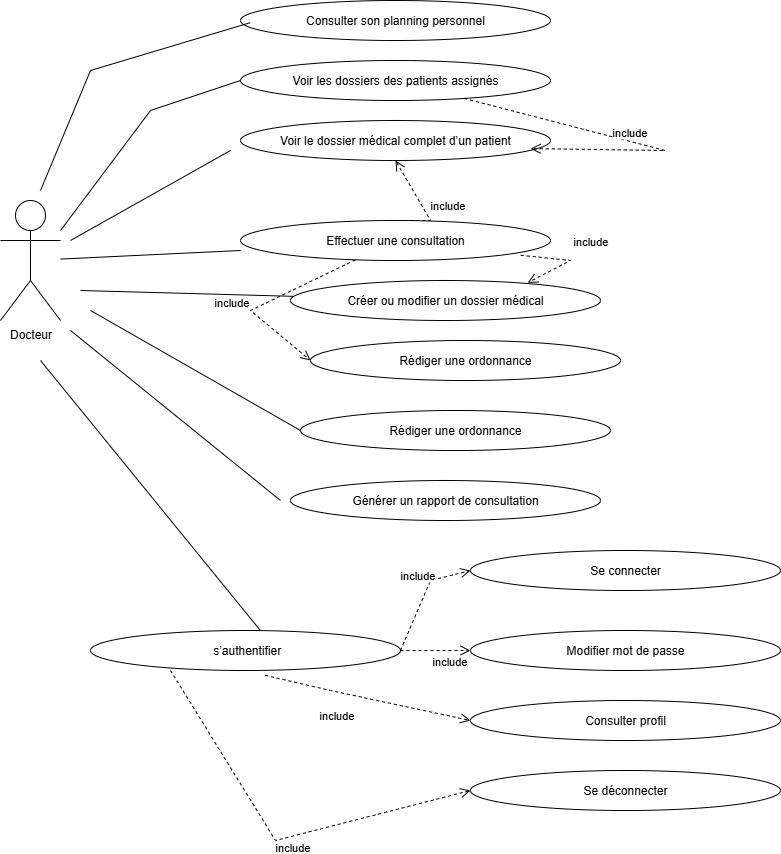

The diagram above was exported from draw.io. Its source (the exported page's mxGraphModel, read from the mxfile embedded in the PNG):
<mxGraphModel dx="983" dy="489" grid="1" gridSize="10" guides="1" tooltips="1" connect="1" arrows="1" fold="1" page="1" pageScale="1" pageWidth="827" pageHeight="1169" math="0" shadow="0">
  <root>
    <mxCell id="0" />
    <mxCell id="1" parent="0" />
    <mxCell id="MYBB7rxdNAfY9DuwWKAZ-2" value="Docteur" style="shape=umlActor;verticalLabelPosition=bottom;verticalAlign=top;html=1;outlineConnect=0;" vertex="1" parent="1">
      <mxGeometry x="30" y="240" width="60" height="120" as="geometry" />
    </mxCell>
    <mxCell id="MYBB7rxdNAfY9DuwWKAZ-4" value="Consulter son planning personnel" style="ellipse;whiteSpace=wrap;html=1;" vertex="1" parent="1">
      <mxGeometry x="270" y="40" width="310" height="40" as="geometry" />
    </mxCell>
    <mxCell id="MYBB7rxdNAfY9DuwWKAZ-5" value="Voir les dossiers des patients assignés" style="ellipse;whiteSpace=wrap;html=1;" vertex="1" parent="1">
      <mxGeometry x="270" y="100" width="310" height="40" as="geometry" />
    </mxCell>
    <mxCell id="MYBB7rxdNAfY9DuwWKAZ-7" value="Voir le dossier médical complet d’un patient" style="ellipse;whiteSpace=wrap;html=1;" vertex="1" parent="1">
      <mxGeometry x="270" y="160" width="310" height="40" as="geometry" />
    </mxCell>
    <mxCell id="MYBB7rxdNAfY9DuwWKAZ-8" value="Effectuer une consultation" style="ellipse;whiteSpace=wrap;html=1;" vertex="1" parent="1">
      <mxGeometry x="270" y="260" width="310" height="40" as="geometry" />
    </mxCell>
    <mxCell id="MYBB7rxdNAfY9DuwWKAZ-9" value="Créer ou modifier un dossier médical" style="ellipse;whiteSpace=wrap;html=1;" vertex="1" parent="1">
      <mxGeometry x="320" y="320" width="310" height="40" as="geometry" />
    </mxCell>
    <mxCell id="MYBB7rxdNAfY9DuwWKAZ-11" value="include" style="html=1;verticalAlign=bottom;endArrow=open;dashed=1;endSize=8;curved=0;rounded=0;entryX=0.888;entryY=0.952;entryDx=0;entryDy=0;entryPerimeter=0;" edge="1" parent="1" source="MYBB7rxdNAfY9DuwWKAZ-5">
      <mxGeometry relative="1" as="geometry">
        <mxPoint x="664.72" y="180" as="sourcePoint" />
        <mxPoint x="560" y="188.07999999999993" as="targetPoint" />
        <Array as="points">
          <mxPoint x="694.72" y="190" />
        </Array>
      </mxGeometry>
    </mxCell>
    <mxCell id="MYBB7rxdNAfY9DuwWKAZ-12" value="include" style="html=1;verticalAlign=bottom;endArrow=open;dashed=1;endSize=8;curved=0;rounded=0;entryX=0.5;entryY=1;entryDx=0;entryDy=0;exitX=0.548;exitY=0;exitDx=0;exitDy=0;exitPerimeter=0;" edge="1" parent="1" source="MYBB7rxdNAfY9DuwWKAZ-8" target="MYBB7rxdNAfY9DuwWKAZ-7">
      <mxGeometry x="-0.304" y="-20" relative="1" as="geometry">
        <mxPoint x="470" y="270" as="sourcePoint" />
        <mxPoint x="427" y="271.0799999999999" as="targetPoint" />
        <Array as="points">
          <mxPoint x="460" y="260" />
        </Array>
        <mxPoint x="5" y="13" as="offset" />
      </mxGeometry>
    </mxCell>
    <mxCell id="MYBB7rxdNAfY9DuwWKAZ-13" value="Rédiger une ordonnance" style="ellipse;whiteSpace=wrap;html=1;" vertex="1" parent="1">
      <mxGeometry x="340" y="380" width="310" height="40" as="geometry" />
    </mxCell>
    <mxCell id="MYBB7rxdNAfY9DuwWKAZ-14" value="Rédiger une ordonnance" style="ellipse;whiteSpace=wrap;html=1;" vertex="1" parent="1">
      <mxGeometry x="330" y="450" width="310" height="40" as="geometry" />
    </mxCell>
    <mxCell id="MYBB7rxdNAfY9DuwWKAZ-15" value="Générer un rapport de consultation" style="ellipse;whiteSpace=wrap;html=1;" vertex="1" parent="1">
      <mxGeometry x="320" y="520" width="310" height="40" as="geometry" />
    </mxCell>
    <mxCell id="MYBB7rxdNAfY9DuwWKAZ-17" value="&amp;nbsp;s’authentifier" style="ellipse;whiteSpace=wrap;html=1;" vertex="1" parent="1">
      <mxGeometry x="120" y="670" width="310" height="40" as="geometry" />
    </mxCell>
    <mxCell id="MYBB7rxdNAfY9DuwWKAZ-18" value="Se connecter" style="ellipse;whiteSpace=wrap;html=1;" vertex="1" parent="1">
      <mxGeometry x="500" y="590" width="310" height="40" as="geometry" />
    </mxCell>
    <mxCell id="MYBB7rxdNAfY9DuwWKAZ-19" value="Modifier mot de passe" style="ellipse;whiteSpace=wrap;html=1;" vertex="1" parent="1">
      <mxGeometry x="500" y="670" width="310" height="40" as="geometry" />
    </mxCell>
    <mxCell id="MYBB7rxdNAfY9DuwWKAZ-20" value="Consulter profil" style="ellipse;whiteSpace=wrap;html=1;" vertex="1" parent="1">
      <mxGeometry x="500" y="740" width="310" height="40" as="geometry" />
    </mxCell>
    <mxCell id="MYBB7rxdNAfY9DuwWKAZ-21" value="Se déconnecter" style="ellipse;whiteSpace=wrap;html=1;" vertex="1" parent="1">
      <mxGeometry x="500" y="810" width="310" height="40" as="geometry" />
    </mxCell>
    <mxCell id="MYBB7rxdNAfY9DuwWKAZ-22" value="include" style="html=1;verticalAlign=bottom;endArrow=open;dashed=1;endSize=8;curved=0;rounded=0;entryX=0.765;entryY=0.056;entryDx=0;entryDy=0;exitX=0.904;exitY=0.869;exitDx=0;exitDy=0;entryPerimeter=0;exitPerimeter=0;" edge="1" parent="1" source="MYBB7rxdNAfY9DuwWKAZ-8" target="MYBB7rxdNAfY9DuwWKAZ-9">
      <mxGeometry x="0.0179" y="22" relative="1" as="geometry">
        <mxPoint x="595" y="340" as="sourcePoint" />
        <mxPoint x="580" y="280" as="targetPoint" />
        <Array as="points">
          <mxPoint x="600" y="300" />
        </Array>
        <mxPoint x="10" y="-30" as="offset" />
      </mxGeometry>
    </mxCell>
    <mxCell id="MYBB7rxdNAfY9DuwWKAZ-23" value="include" style="html=1;verticalAlign=bottom;endArrow=open;dashed=1;endSize=8;curved=0;rounded=0;entryX=0;entryY=0.5;entryDx=0;entryDy=0;" edge="1" parent="1" source="MYBB7rxdNAfY9DuwWKAZ-8" target="MYBB7rxdNAfY9DuwWKAZ-13">
      <mxGeometry x="0.1976" y="-20" relative="1" as="geometry">
        <mxPoint x="290" y="300" as="sourcePoint" />
        <mxPoint x="297" y="327" as="targetPoint" />
        <Array as="points">
          <mxPoint x="280" y="350" />
        </Array>
        <mxPoint x="-7" y="-15" as="offset" />
      </mxGeometry>
    </mxCell>
    <mxCell id="MYBB7rxdNAfY9DuwWKAZ-24" value="include" style="html=1;verticalAlign=bottom;endArrow=open;dashed=1;endSize=8;curved=0;rounded=0;entryX=0.5;entryY=1;entryDx=0;entryDy=0;exitX=1;exitY=0.5;exitDx=0;exitDy=0;" edge="1" parent="1" source="MYBB7rxdNAfY9DuwWKAZ-17">
      <mxGeometry x="0.1493" y="10" relative="1" as="geometry">
        <mxPoint x="515" y="670" as="sourcePoint" />
        <mxPoint x="500" y="610" as="targetPoint" />
        <Array as="points">
          <mxPoint x="460" y="620" />
        </Array>
        <mxPoint as="offset" />
      </mxGeometry>
    </mxCell>
    <mxCell id="MYBB7rxdNAfY9DuwWKAZ-25" value="include" style="html=1;verticalAlign=bottom;endArrow=open;dashed=1;endSize=8;curved=0;rounded=0;entryX=0;entryY=0.5;entryDx=0;entryDy=0;" edge="1" parent="1" source="MYBB7rxdNAfY9DuwWKAZ-17" target="MYBB7rxdNAfY9DuwWKAZ-19">
      <mxGeometry x="0.3671" y="-20" relative="1" as="geometry">
        <mxPoint x="472.5" y="730" as="sourcePoint" />
        <mxPoint x="457.5" y="670" as="targetPoint" />
        <Array as="points">
          <mxPoint x="450" y="690" />
        </Array>
        <mxPoint x="1" as="offset" />
      </mxGeometry>
    </mxCell>
    <mxCell id="MYBB7rxdNAfY9DuwWKAZ-26" value="include" style="html=1;verticalAlign=bottom;endArrow=open;dashed=1;endSize=8;curved=0;rounded=0;entryX=0.5;entryY=1;entryDx=0;entryDy=0;exitX=0.563;exitY=1.119;exitDx=0;exitDy=0;exitPerimeter=0;" edge="1" parent="1" source="MYBB7rxdNAfY9DuwWKAZ-17">
      <mxGeometry x="-0.304" y="-20" relative="1" as="geometry">
        <mxPoint x="280" y="700" as="sourcePoint" />
        <mxPoint x="500" y="760" as="targetPoint" />
        <Array as="points">
          <mxPoint x="360" y="730" />
        </Array>
        <mxPoint x="5" y="13" as="offset" />
      </mxGeometry>
    </mxCell>
    <mxCell id="MYBB7rxdNAfY9DuwWKAZ-27" value="include" style="html=1;verticalAlign=bottom;endArrow=open;dashed=1;endSize=8;curved=0;rounded=0;entryX=0;entryY=0.5;entryDx=0;entryDy=0;exitX=0.258;exitY=1;exitDx=0;exitDy=0;exitPerimeter=0;" edge="1" parent="1" source="MYBB7rxdNAfY9DuwWKAZ-17" target="MYBB7rxdNAfY9DuwWKAZ-21">
      <mxGeometry x="0.0865" y="-20" relative="1" as="geometry">
        <mxPoint x="285" y="880" as="sourcePoint" />
        <mxPoint x="270" y="820" as="targetPoint" />
        <Array as="points">
          <mxPoint x="305" y="880" />
        </Array>
        <mxPoint x="-6" y="1" as="offset" />
      </mxGeometry>
    </mxCell>
    <mxCell id="MYBB7rxdNAfY9DuwWKAZ-30" value="" style="endArrow=none;html=1;rounded=0;entryX=0.031;entryY=0.556;entryDx=0;entryDy=0;entryPerimeter=0;" edge="1" parent="1" target="MYBB7rxdNAfY9DuwWKAZ-4">
      <mxGeometry width="50" height="50" relative="1" as="geometry">
        <mxPoint x="70" y="230" as="sourcePoint" />
        <mxPoint x="230" y="30" as="targetPoint" />
        <Array as="points">
          <mxPoint x="120" y="110" />
        </Array>
      </mxGeometry>
    </mxCell>
    <mxCell id="MYBB7rxdNAfY9DuwWKAZ-31" value="" style="endArrow=none;html=1;rounded=0;entryX=0;entryY=0.5;entryDx=0;entryDy=0;" edge="1" parent="1" target="MYBB7rxdNAfY9DuwWKAZ-5">
      <mxGeometry width="50" height="50" relative="1" as="geometry">
        <mxPoint x="90" y="270" as="sourcePoint" />
        <mxPoint x="260" y="110" as="targetPoint" />
        <Array as="points">
          <mxPoint x="180" y="150" />
        </Array>
      </mxGeometry>
    </mxCell>
    <mxCell id="MYBB7rxdNAfY9DuwWKAZ-32" value="" style="endArrow=none;html=1;rounded=0;" edge="1" parent="1">
      <mxGeometry width="50" height="50" relative="1" as="geometry">
        <mxPoint x="100" y="280" as="sourcePoint" />
        <mxPoint x="260" y="190" as="targetPoint" />
      </mxGeometry>
    </mxCell>
    <mxCell id="MYBB7rxdNAfY9DuwWKAZ-33" value="" style="endArrow=none;html=1;rounded=0;" edge="1" parent="1" source="MYBB7rxdNAfY9DuwWKAZ-2">
      <mxGeometry width="50" height="50" relative="1" as="geometry">
        <mxPoint x="220" y="340" as="sourcePoint" />
        <mxPoint x="270" y="290" as="targetPoint" />
      </mxGeometry>
    </mxCell>
    <mxCell id="MYBB7rxdNAfY9DuwWKAZ-34" value="" style="endArrow=none;html=1;rounded=0;" edge="1" parent="1" target="MYBB7rxdNAfY9DuwWKAZ-9">
      <mxGeometry width="50" height="50" relative="1" as="geometry">
        <mxPoint x="110" y="330" as="sourcePoint" />
        <mxPoint x="270" y="350" as="targetPoint" />
      </mxGeometry>
    </mxCell>
    <mxCell id="MYBB7rxdNAfY9DuwWKAZ-35" value="" style="endArrow=none;html=1;rounded=0;exitX=0.548;exitY=0;exitDx=0;exitDy=0;exitPerimeter=0;" edge="1" parent="1" source="MYBB7rxdNAfY9DuwWKAZ-17">
      <mxGeometry width="50" height="50" relative="1" as="geometry">
        <mxPoint x="190" y="630" as="sourcePoint" />
        <mxPoint x="70" y="400" as="targetPoint" />
      </mxGeometry>
    </mxCell>
    <mxCell id="MYBB7rxdNAfY9DuwWKAZ-36" value="" style="endArrow=none;html=1;rounded=0;" edge="1" parent="1">
      <mxGeometry width="50" height="50" relative="1" as="geometry">
        <mxPoint x="100" y="370" as="sourcePoint" />
        <mxPoint x="310" y="540" as="targetPoint" />
      </mxGeometry>
    </mxCell>
    <mxCell id="MYBB7rxdNAfY9DuwWKAZ-37" value="" style="endArrow=none;html=1;rounded=0;entryX=0;entryY=0.5;entryDx=0;entryDy=0;" edge="1" parent="1" target="MYBB7rxdNAfY9DuwWKAZ-14">
      <mxGeometry width="50" height="50" relative="1" as="geometry">
        <mxPoint x="120" y="350" as="sourcePoint" />
        <mxPoint x="270" y="490" as="targetPoint" />
      </mxGeometry>
    </mxCell>
  </root>
</mxGraphModel>